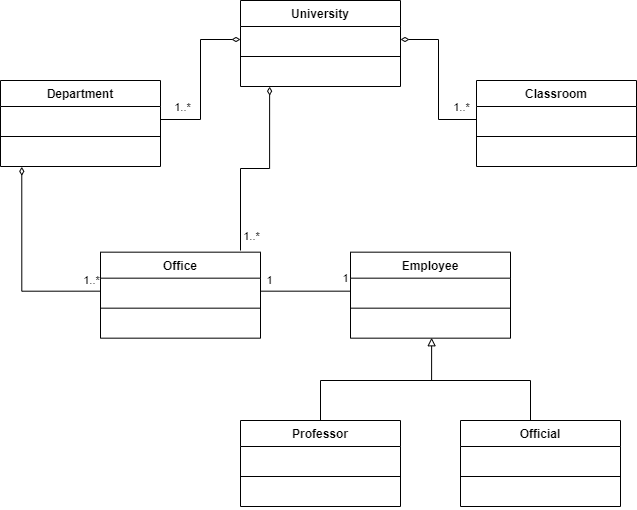

The diagram above was exported from draw.io. Its source (the exported page's mxGraphModel, read from the mxfile embedded in the PNG):
<mxGraphModel dx="981" dy="520" grid="0" gridSize="10" guides="1" tooltips="1" connect="1" arrows="1" fold="1" page="1" pageScale="1" pageWidth="827" pageHeight="1169" background="#FFFFFF" math="0" shadow="0">
  <root>
    <mxCell id="WIyWlLk6GJQsqaUBKTNV-0" />
    <mxCell id="WIyWlLk6GJQsqaUBKTNV-1" parent="WIyWlLk6GJQsqaUBKTNV-0" />
    <mxCell id="o_wcoISE_2BiJr69GiCZ-0" value="University" style="swimlane;fontStyle=1;align=center;verticalAlign=top;childLayout=stackLayout;horizontal=1;startSize=26;horizontalStack=0;resizeParent=1;resizeParentMax=0;resizeLast=0;collapsible=1;marginBottom=0;" vertex="1" parent="WIyWlLk6GJQsqaUBKTNV-1">
      <mxGeometry x="310" y="70" width="160" height="86" as="geometry" />
    </mxCell>
    <mxCell id="o_wcoISE_2BiJr69GiCZ-1" value=" " style="text;strokeColor=none;fillColor=none;align=left;verticalAlign=top;spacingLeft=4;spacingRight=4;overflow=hidden;rotatable=0;points=[[0,0.5],[1,0.5]];portConstraint=eastwest;" vertex="1" parent="o_wcoISE_2BiJr69GiCZ-0">
      <mxGeometry y="26" width="160" height="26" as="geometry" />
    </mxCell>
    <mxCell id="o_wcoISE_2BiJr69GiCZ-2" value="" style="line;strokeWidth=1;fillColor=none;align=left;verticalAlign=middle;spacingTop=-1;spacingLeft=3;spacingRight=3;rotatable=0;labelPosition=right;points=[];portConstraint=eastwest;" vertex="1" parent="o_wcoISE_2BiJr69GiCZ-0">
      <mxGeometry y="52" width="160" height="8" as="geometry" />
    </mxCell>
    <mxCell id="o_wcoISE_2BiJr69GiCZ-3" value=" " style="text;strokeColor=none;fillColor=none;align=left;verticalAlign=top;spacingLeft=4;spacingRight=4;overflow=hidden;rotatable=0;points=[[0,0.5],[1,0.5]];portConstraint=eastwest;" vertex="1" parent="o_wcoISE_2BiJr69GiCZ-0">
      <mxGeometry y="60" width="160" height="26" as="geometry" />
    </mxCell>
    <mxCell id="o_wcoISE_2BiJr69GiCZ-34" style="edgeStyle=orthogonalEdgeStyle;rounded=0;orthogonalLoop=1;jettySize=auto;html=1;entryX=0.133;entryY=1.013;entryDx=0;entryDy=0;endArrow=diamondThin;endFill=0;strokeColor=default;exitX=0;exitY=0.5;exitDx=0;exitDy=0;entryPerimeter=0;" edge="1" parent="WIyWlLk6GJQsqaUBKTNV-1" source="o_wcoISE_2BiJr69GiCZ-14" target="o_wcoISE_2BiJr69GiCZ-20">
      <mxGeometry relative="1" as="geometry" />
    </mxCell>
    <mxCell id="o_wcoISE_2BiJr69GiCZ-35" value="1..*" style="edgeLabel;html=1;align=center;verticalAlign=middle;resizable=0;points=[];" vertex="1" connectable="0" parent="o_wcoISE_2BiJr69GiCZ-34">
      <mxGeometry x="-0.6795" relative="1" as="geometry">
        <mxPoint x="23" y="-11" as="offset" />
      </mxGeometry>
    </mxCell>
    <mxCell id="o_wcoISE_2BiJr69GiCZ-13" value="Office" style="swimlane;fontStyle=1;align=center;verticalAlign=top;childLayout=stackLayout;horizontal=1;startSize=26;horizontalStack=0;resizeParent=1;resizeParentMax=0;resizeLast=0;collapsible=1;marginBottom=0;" vertex="1" parent="WIyWlLk6GJQsqaUBKTNV-1">
      <mxGeometry x="170" y="321.67" width="160" height="86" as="geometry" />
    </mxCell>
    <mxCell id="o_wcoISE_2BiJr69GiCZ-14" value=" " style="text;strokeColor=none;fillColor=none;align=left;verticalAlign=top;spacingLeft=4;spacingRight=4;overflow=hidden;rotatable=0;points=[[0,0.5],[1,0.5]];portConstraint=eastwest;" vertex="1" parent="o_wcoISE_2BiJr69GiCZ-13">
      <mxGeometry y="26" width="160" height="26" as="geometry" />
    </mxCell>
    <mxCell id="o_wcoISE_2BiJr69GiCZ-15" value="" style="line;strokeWidth=1;fillColor=none;align=left;verticalAlign=middle;spacingTop=-1;spacingLeft=3;spacingRight=3;rotatable=0;labelPosition=right;points=[];portConstraint=eastwest;" vertex="1" parent="o_wcoISE_2BiJr69GiCZ-13">
      <mxGeometry y="52" width="160" height="8" as="geometry" />
    </mxCell>
    <mxCell id="o_wcoISE_2BiJr69GiCZ-16" value=" " style="text;strokeColor=none;fillColor=none;align=left;verticalAlign=top;spacingLeft=4;spacingRight=4;overflow=hidden;rotatable=0;points=[[0,0.5],[1,0.5]];portConstraint=eastwest;" vertex="1" parent="o_wcoISE_2BiJr69GiCZ-13">
      <mxGeometry y="60" width="160" height="26" as="geometry" />
    </mxCell>
    <mxCell id="o_wcoISE_2BiJr69GiCZ-17" value="Department" style="swimlane;fontStyle=1;align=center;verticalAlign=top;childLayout=stackLayout;horizontal=1;startSize=26;horizontalStack=0;resizeParent=1;resizeParentMax=0;resizeLast=0;collapsible=1;marginBottom=0;" vertex="1" parent="WIyWlLk6GJQsqaUBKTNV-1">
      <mxGeometry x="70" y="150" width="160" height="86" as="geometry" />
    </mxCell>
    <mxCell id="o_wcoISE_2BiJr69GiCZ-18" value=" " style="text;strokeColor=none;fillColor=none;align=left;verticalAlign=top;spacingLeft=4;spacingRight=4;overflow=hidden;rotatable=0;points=[[0,0.5],[1,0.5]];portConstraint=eastwest;" vertex="1" parent="o_wcoISE_2BiJr69GiCZ-17">
      <mxGeometry y="26" width="160" height="26" as="geometry" />
    </mxCell>
    <mxCell id="o_wcoISE_2BiJr69GiCZ-19" value="" style="line;strokeWidth=1;fillColor=none;align=left;verticalAlign=middle;spacingTop=-1;spacingLeft=3;spacingRight=3;rotatable=0;labelPosition=right;points=[];portConstraint=eastwest;" vertex="1" parent="o_wcoISE_2BiJr69GiCZ-17">
      <mxGeometry y="52" width="160" height="8" as="geometry" />
    </mxCell>
    <mxCell id="o_wcoISE_2BiJr69GiCZ-20" value=" " style="text;strokeColor=none;fillColor=none;align=left;verticalAlign=top;spacingLeft=4;spacingRight=4;overflow=hidden;rotatable=0;points=[[0,0.5],[1,0.5]];portConstraint=eastwest;" vertex="1" parent="o_wcoISE_2BiJr69GiCZ-17">
      <mxGeometry y="60" width="160" height="26" as="geometry" />
    </mxCell>
    <mxCell id="o_wcoISE_2BiJr69GiCZ-21" value="Classroom" style="swimlane;fontStyle=1;align=center;verticalAlign=top;childLayout=stackLayout;horizontal=1;startSize=26;horizontalStack=0;resizeParent=1;resizeParentMax=0;resizeLast=0;collapsible=1;marginBottom=0;" vertex="1" parent="WIyWlLk6GJQsqaUBKTNV-1">
      <mxGeometry x="546" y="150" width="160" height="86" as="geometry" />
    </mxCell>
    <mxCell id="o_wcoISE_2BiJr69GiCZ-22" value=" " style="text;strokeColor=none;fillColor=none;align=left;verticalAlign=top;spacingLeft=4;spacingRight=4;overflow=hidden;rotatable=0;points=[[0,0.5],[1,0.5]];portConstraint=eastwest;" vertex="1" parent="o_wcoISE_2BiJr69GiCZ-21">
      <mxGeometry y="26" width="160" height="26" as="geometry" />
    </mxCell>
    <mxCell id="o_wcoISE_2BiJr69GiCZ-23" value="" style="line;strokeWidth=1;fillColor=none;align=left;verticalAlign=middle;spacingTop=-1;spacingLeft=3;spacingRight=3;rotatable=0;labelPosition=right;points=[];portConstraint=eastwest;" vertex="1" parent="o_wcoISE_2BiJr69GiCZ-21">
      <mxGeometry y="52" width="160" height="8" as="geometry" />
    </mxCell>
    <mxCell id="o_wcoISE_2BiJr69GiCZ-24" value=" " style="text;strokeColor=none;fillColor=none;align=left;verticalAlign=top;spacingLeft=4;spacingRight=4;overflow=hidden;rotatable=0;points=[[0,0.5],[1,0.5]];portConstraint=eastwest;" vertex="1" parent="o_wcoISE_2BiJr69GiCZ-21">
      <mxGeometry y="60" width="160" height="26" as="geometry" />
    </mxCell>
    <mxCell id="o_wcoISE_2BiJr69GiCZ-27" style="edgeStyle=orthogonalEdgeStyle;rounded=0;orthogonalLoop=1;jettySize=auto;html=1;strokeColor=default;endArrow=diamondThin;endFill=0;exitX=1;exitY=0.5;exitDx=0;exitDy=0;" edge="1" parent="WIyWlLk6GJQsqaUBKTNV-1" source="o_wcoISE_2BiJr69GiCZ-18" target="o_wcoISE_2BiJr69GiCZ-1">
      <mxGeometry relative="1" as="geometry" />
    </mxCell>
    <mxCell id="o_wcoISE_2BiJr69GiCZ-28" value="1..*" style="edgeLabel;html=1;align=center;verticalAlign=middle;resizable=0;points=[];" vertex="1" connectable="0" parent="o_wcoISE_2BiJr69GiCZ-27">
      <mxGeometry x="-0.8022" relative="1" as="geometry">
        <mxPoint x="5" y="-13" as="offset" />
      </mxGeometry>
    </mxCell>
    <mxCell id="o_wcoISE_2BiJr69GiCZ-29" style="edgeStyle=orthogonalEdgeStyle;rounded=0;orthogonalLoop=1;jettySize=auto;html=1;endArrow=diamondThin;endFill=0;strokeColor=default;entryX=0.182;entryY=1.005;entryDx=0;entryDy=0;entryPerimeter=0;" edge="1" parent="WIyWlLk6GJQsqaUBKTNV-1" target="o_wcoISE_2BiJr69GiCZ-3">
      <mxGeometry relative="1" as="geometry">
        <mxPoint x="310" y="320" as="sourcePoint" />
        <mxPoint x="310" y="240" as="targetPoint" />
      </mxGeometry>
    </mxCell>
    <mxCell id="o_wcoISE_2BiJr69GiCZ-30" value="1..*" style="edgeLabel;html=1;align=center;verticalAlign=middle;resizable=0;points=[];" vertex="1" connectable="0" parent="o_wcoISE_2BiJr69GiCZ-29">
      <mxGeometry x="-0.9219" y="2" relative="1" as="geometry">
        <mxPoint x="12" y="-7" as="offset" />
      </mxGeometry>
    </mxCell>
    <mxCell id="o_wcoISE_2BiJr69GiCZ-32" style="edgeStyle=orthogonalEdgeStyle;rounded=0;orthogonalLoop=1;jettySize=auto;html=1;entryX=1;entryY=0.5;entryDx=0;entryDy=0;endArrow=diamondThin;endFill=0;strokeColor=default;" edge="1" parent="WIyWlLk6GJQsqaUBKTNV-1" source="o_wcoISE_2BiJr69GiCZ-22" target="o_wcoISE_2BiJr69GiCZ-1">
      <mxGeometry relative="1" as="geometry" />
    </mxCell>
    <mxCell id="o_wcoISE_2BiJr69GiCZ-33" value="1..*" style="edgeLabel;html=1;align=center;verticalAlign=middle;resizable=0;points=[];" vertex="1" connectable="0" parent="o_wcoISE_2BiJr69GiCZ-32">
      <mxGeometry x="-0.7978" y="-1" relative="1" as="geometry">
        <mxPoint y="-12" as="offset" />
      </mxGeometry>
    </mxCell>
    <mxCell id="o_wcoISE_2BiJr69GiCZ-36" value="Employee" style="swimlane;fontStyle=1;align=center;verticalAlign=top;childLayout=stackLayout;horizontal=1;startSize=26;horizontalStack=0;resizeParent=1;resizeParentMax=0;resizeLast=0;collapsible=1;marginBottom=0;" vertex="1" parent="WIyWlLk6GJQsqaUBKTNV-1">
      <mxGeometry x="420" y="321.66999999999996" width="160" height="86" as="geometry" />
    </mxCell>
    <mxCell id="o_wcoISE_2BiJr69GiCZ-37" value=" " style="text;strokeColor=none;fillColor=none;align=left;verticalAlign=top;spacingLeft=4;spacingRight=4;overflow=hidden;rotatable=0;points=[[0,0.5],[1,0.5]];portConstraint=eastwest;" vertex="1" parent="o_wcoISE_2BiJr69GiCZ-36">
      <mxGeometry y="26" width="160" height="26" as="geometry" />
    </mxCell>
    <mxCell id="o_wcoISE_2BiJr69GiCZ-38" value="" style="line;strokeWidth=1;fillColor=none;align=left;verticalAlign=middle;spacingTop=-1;spacingLeft=3;spacingRight=3;rotatable=0;labelPosition=right;points=[];portConstraint=eastwest;" vertex="1" parent="o_wcoISE_2BiJr69GiCZ-36">
      <mxGeometry y="52" width="160" height="8" as="geometry" />
    </mxCell>
    <mxCell id="o_wcoISE_2BiJr69GiCZ-39" value=" " style="text;strokeColor=none;fillColor=none;align=left;verticalAlign=top;spacingLeft=4;spacingRight=4;overflow=hidden;rotatable=0;points=[[0,0.5],[1,0.5]];portConstraint=eastwest;" vertex="1" parent="o_wcoISE_2BiJr69GiCZ-36">
      <mxGeometry y="60" width="160" height="26" as="geometry" />
    </mxCell>
    <mxCell id="o_wcoISE_2BiJr69GiCZ-40" style="edgeStyle=orthogonalEdgeStyle;rounded=0;orthogonalLoop=1;jettySize=auto;html=1;entryX=1;entryY=0.5;entryDx=0;entryDy=0;endArrow=none;endFill=0;strokeColor=default;" edge="1" parent="WIyWlLk6GJQsqaUBKTNV-1" source="o_wcoISE_2BiJr69GiCZ-37" target="o_wcoISE_2BiJr69GiCZ-14">
      <mxGeometry relative="1" as="geometry" />
    </mxCell>
    <mxCell id="o_wcoISE_2BiJr69GiCZ-41" value="1" style="edgeLabel;html=1;align=center;verticalAlign=middle;resizable=0;points=[];" vertex="1" connectable="0" parent="o_wcoISE_2BiJr69GiCZ-40">
      <mxGeometry x="-0.7195" y="1" relative="1" as="geometry">
        <mxPoint x="7" y="-14" as="offset" />
      </mxGeometry>
    </mxCell>
    <mxCell id="o_wcoISE_2BiJr69GiCZ-52" value="1" style="edgeLabel;html=1;align=center;verticalAlign=middle;resizable=0;points=[];" vertex="1" connectable="0" parent="o_wcoISE_2BiJr69GiCZ-40">
      <mxGeometry x="0.8296" y="-1" relative="1" as="geometry">
        <mxPoint y="-10" as="offset" />
      </mxGeometry>
    </mxCell>
    <mxCell id="o_wcoISE_2BiJr69GiCZ-50" style="edgeStyle=orthogonalEdgeStyle;rounded=0;orthogonalLoop=1;jettySize=auto;html=1;entryX=0.507;entryY=0.984;entryDx=0;entryDy=0;entryPerimeter=0;endArrow=block;endFill=0;strokeColor=default;" edge="1" parent="WIyWlLk6GJQsqaUBKTNV-1" source="o_wcoISE_2BiJr69GiCZ-42" target="o_wcoISE_2BiJr69GiCZ-39">
      <mxGeometry relative="1" as="geometry">
        <Array as="points">
          <mxPoint x="390" y="450" />
          <mxPoint x="501" y="450" />
        </Array>
      </mxGeometry>
    </mxCell>
    <mxCell id="o_wcoISE_2BiJr69GiCZ-42" value="Professor" style="swimlane;fontStyle=1;align=center;verticalAlign=top;childLayout=stackLayout;horizontal=1;startSize=26;horizontalStack=0;resizeParent=1;resizeParentMax=0;resizeLast=0;collapsible=1;marginBottom=0;" vertex="1" parent="WIyWlLk6GJQsqaUBKTNV-1">
      <mxGeometry x="310" y="490" width="160" height="86" as="geometry" />
    </mxCell>
    <mxCell id="o_wcoISE_2BiJr69GiCZ-43" value=" " style="text;strokeColor=none;fillColor=none;align=left;verticalAlign=top;spacingLeft=4;spacingRight=4;overflow=hidden;rotatable=0;points=[[0,0.5],[1,0.5]];portConstraint=eastwest;" vertex="1" parent="o_wcoISE_2BiJr69GiCZ-42">
      <mxGeometry y="26" width="160" height="26" as="geometry" />
    </mxCell>
    <mxCell id="o_wcoISE_2BiJr69GiCZ-44" value="" style="line;strokeWidth=1;fillColor=none;align=left;verticalAlign=middle;spacingTop=-1;spacingLeft=3;spacingRight=3;rotatable=0;labelPosition=right;points=[];portConstraint=eastwest;" vertex="1" parent="o_wcoISE_2BiJr69GiCZ-42">
      <mxGeometry y="52" width="160" height="8" as="geometry" />
    </mxCell>
    <mxCell id="o_wcoISE_2BiJr69GiCZ-45" value=" " style="text;strokeColor=none;fillColor=none;align=left;verticalAlign=top;spacingLeft=4;spacingRight=4;overflow=hidden;rotatable=0;points=[[0,0.5],[1,0.5]];portConstraint=eastwest;" vertex="1" parent="o_wcoISE_2BiJr69GiCZ-42">
      <mxGeometry y="60" width="160" height="26" as="geometry" />
    </mxCell>
    <mxCell id="o_wcoISE_2BiJr69GiCZ-51" style="edgeStyle=orthogonalEdgeStyle;rounded=0;orthogonalLoop=1;jettySize=auto;html=1;endArrow=none;endFill=0;strokeColor=default;" edge="1" parent="WIyWlLk6GJQsqaUBKTNV-1" source="o_wcoISE_2BiJr69GiCZ-46">
      <mxGeometry relative="1" as="geometry">
        <mxPoint x="500" y="450" as="targetPoint" />
        <Array as="points">
          <mxPoint x="600" y="450" />
        </Array>
      </mxGeometry>
    </mxCell>
    <mxCell id="o_wcoISE_2BiJr69GiCZ-46" value="Official" style="swimlane;fontStyle=1;align=center;verticalAlign=top;childLayout=stackLayout;horizontal=1;startSize=26;horizontalStack=0;resizeParent=1;resizeParentMax=0;resizeLast=0;collapsible=1;marginBottom=0;" vertex="1" parent="WIyWlLk6GJQsqaUBKTNV-1">
      <mxGeometry x="530" y="490" width="160" height="86" as="geometry" />
    </mxCell>
    <mxCell id="o_wcoISE_2BiJr69GiCZ-47" value=" " style="text;strokeColor=none;fillColor=none;align=left;verticalAlign=top;spacingLeft=4;spacingRight=4;overflow=hidden;rotatable=0;points=[[0,0.5],[1,0.5]];portConstraint=eastwest;" vertex="1" parent="o_wcoISE_2BiJr69GiCZ-46">
      <mxGeometry y="26" width="160" height="26" as="geometry" />
    </mxCell>
    <mxCell id="o_wcoISE_2BiJr69GiCZ-48" value="" style="line;strokeWidth=1;fillColor=none;align=left;verticalAlign=middle;spacingTop=-1;spacingLeft=3;spacingRight=3;rotatable=0;labelPosition=right;points=[];portConstraint=eastwest;" vertex="1" parent="o_wcoISE_2BiJr69GiCZ-46">
      <mxGeometry y="52" width="160" height="8" as="geometry" />
    </mxCell>
    <mxCell id="o_wcoISE_2BiJr69GiCZ-49" value=" " style="text;strokeColor=none;fillColor=none;align=left;verticalAlign=top;spacingLeft=4;spacingRight=4;overflow=hidden;rotatable=0;points=[[0,0.5],[1,0.5]];portConstraint=eastwest;" vertex="1" parent="o_wcoISE_2BiJr69GiCZ-46">
      <mxGeometry y="60" width="160" height="26" as="geometry" />
    </mxCell>
  </root>
</mxGraphModel>